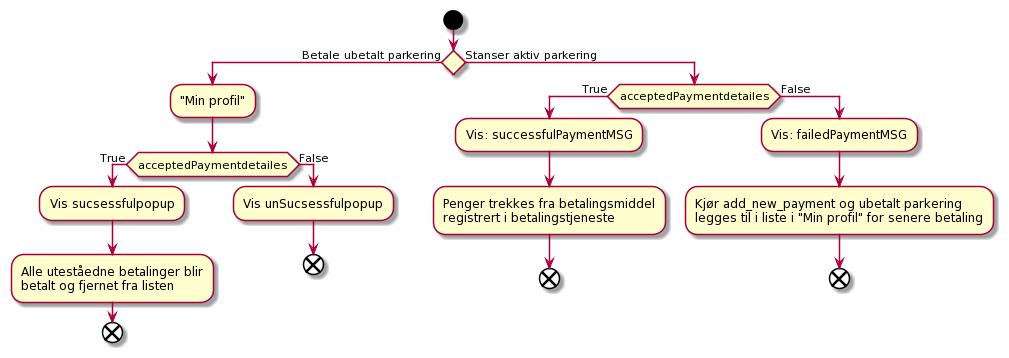

The diagram above was rendered by PlantUML. Its source (embedded in the PNG):
@startuml
start
if () then (Betale ubetalt parkering)
    :"Min profil";
        if (acceptedPaymentdetailes) then (True)
            :Vis sucsessfulpopup;
            :Alle uteståedne betalinger blir
            betalt og fjernet fra listen;
        end  
        else (False)
            :Vis unSucsessfulpopup;
            end
        endif   

else (Stanser aktiv parkering)
    if (acceptedPaymentdetailes) then (True)
        :Vis: successfulPaymentMSG;
        :Penger trekkes fra betalingsmiddel
        registrert i betalingstjeneste;
        end
    
    else (False)
        :Vis: failedPaymentMSG;
        :Kjør add_new_payment og ubetalt parkering 
        legges til i liste i "Min profil" for senere betaling;
    end
@enduml